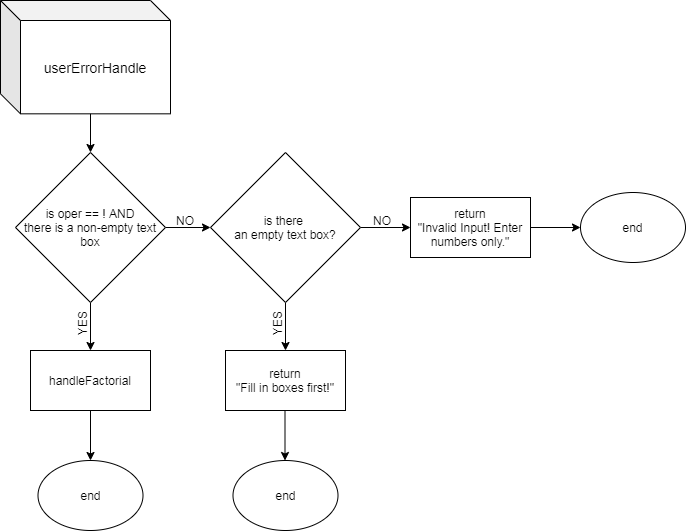

The diagram above was exported from draw.io. Its source (the exported page's mxGraphModel, read from the mxfile embedded in the PNG):
<mxGraphModel dx="852" dy="495" grid="1" gridSize="10" guides="1" tooltips="1" connect="1" arrows="1" fold="1" page="1" pageScale="1" pageWidth="850" pageHeight="1100" math="0" shadow="0">
  <root>
    <mxCell id="0" />
    <mxCell id="1" parent="0" />
    <mxCell id="6D-M6WFTJnfY36C0lrIw-3" style="edgeStyle=orthogonalEdgeStyle;rounded=0;orthogonalLoop=1;jettySize=auto;html=1;exitX=0.5;exitY=1;exitDx=0;exitDy=0;entryX=0.5;entryY=0;entryDx=0;entryDy=0;" parent="1" target="kfW0FuFogiVAhXHHqU71-1" edge="1">
      <mxGeometry relative="1" as="geometry">
        <mxPoint x="400" y="120" as="sourcePoint" />
        <mxPoint x="400" y="150" as="targetPoint" />
      </mxGeometry>
    </mxCell>
    <mxCell id="EXPohHQWbllJPwO1W_zL-1" value="&lt;font style=&quot;font-size: 14px&quot;&gt;userErrorHandle&lt;/font&gt;" style="shape=cube;whiteSpace=wrap;html=1;boundedLbl=1;backgroundOutline=1;darkOpacity=0.05;darkOpacity2=0.1;" parent="1" vertex="1">
      <mxGeometry x="310" y="10" width="170" height="113.33" as="geometry" />
    </mxCell>
    <mxCell id="kfW0FuFogiVAhXHHqU71-3" style="edgeStyle=orthogonalEdgeStyle;rounded=0;orthogonalLoop=1;jettySize=auto;html=1;exitX=1;exitY=0.5;exitDx=0;exitDy=0;" edge="1" parent="1" source="kfW0FuFogiVAhXHHqU71-1">
      <mxGeometry relative="1" as="geometry">
        <mxPoint x="520" y="237" as="targetPoint" />
      </mxGeometry>
    </mxCell>
    <mxCell id="kfW0FuFogiVAhXHHqU71-4" style="edgeStyle=orthogonalEdgeStyle;rounded=0;orthogonalLoop=1;jettySize=auto;html=1;exitX=0.5;exitY=1;exitDx=0;exitDy=0;" edge="1" parent="1" source="kfW0FuFogiVAhXHHqU71-1">
      <mxGeometry relative="1" as="geometry">
        <mxPoint x="400" y="360" as="targetPoint" />
      </mxGeometry>
    </mxCell>
    <mxCell id="kfW0FuFogiVAhXHHqU71-1" value="&lt;font style=&quot;font-size: 12px&quot;&gt;is oper == ! AND&lt;br&gt;there is a non-empty text box&lt;br&gt;&lt;/font&gt;" style="rhombus;whiteSpace=wrap;html=1;" vertex="1" parent="1">
      <mxGeometry x="325" y="162" width="150" height="150" as="geometry" />
    </mxCell>
    <mxCell id="kfW0FuFogiVAhXHHqU71-5" value="YES" style="text;html=1;strokeColor=none;fillColor=none;align=center;verticalAlign=middle;whiteSpace=wrap;rounded=0;rotation=-90;" vertex="1" parent="1">
      <mxGeometry x="372" y="323" width="40" height="20" as="geometry" />
    </mxCell>
    <mxCell id="kfW0FuFogiVAhXHHqU71-6" value="NO" style="text;html=1;strokeColor=none;fillColor=none;align=center;verticalAlign=middle;whiteSpace=wrap;rounded=0;" vertex="1" parent="1">
      <mxGeometry x="475" y="220" width="40" height="20" as="geometry" />
    </mxCell>
    <mxCell id="kfW0FuFogiVAhXHHqU71-9" style="edgeStyle=orthogonalEdgeStyle;rounded=0;orthogonalLoop=1;jettySize=auto;html=1;exitX=0.5;exitY=1;exitDx=0;exitDy=0;" edge="1" parent="1" source="kfW0FuFogiVAhXHHqU71-8">
      <mxGeometry relative="1" as="geometry">
        <mxPoint x="595" y="360" as="targetPoint" />
      </mxGeometry>
    </mxCell>
    <mxCell id="kfW0FuFogiVAhXHHqU71-12" style="edgeStyle=orthogonalEdgeStyle;rounded=0;orthogonalLoop=1;jettySize=auto;html=1;exitX=1;exitY=0.5;exitDx=0;exitDy=0;" edge="1" parent="1" source="kfW0FuFogiVAhXHHqU71-8">
      <mxGeometry relative="1" as="geometry">
        <mxPoint x="720" y="237" as="targetPoint" />
      </mxGeometry>
    </mxCell>
    <mxCell id="kfW0FuFogiVAhXHHqU71-8" value="&lt;font style=&quot;font-size: 12px&quot;&gt;is there &lt;br&gt;an empty text box?&lt;br&gt;&lt;/font&gt;" style="rhombus;whiteSpace=wrap;html=1;" vertex="1" parent="1">
      <mxGeometry x="520" y="162" width="150" height="150" as="geometry" />
    </mxCell>
    <mxCell id="kfW0FuFogiVAhXHHqU71-11" value="YES" style="text;html=1;strokeColor=none;fillColor=none;align=center;verticalAlign=middle;whiteSpace=wrap;rounded=0;rotation=-90;" vertex="1" parent="1">
      <mxGeometry x="567" y="323" width="40" height="20" as="geometry" />
    </mxCell>
    <mxCell id="kfW0FuFogiVAhXHHqU71-13" value="NO" style="text;html=1;strokeColor=none;fillColor=none;align=center;verticalAlign=middle;whiteSpace=wrap;rounded=0;" vertex="1" parent="1">
      <mxGeometry x="672" y="220" width="40" height="20" as="geometry" />
    </mxCell>
    <mxCell id="kfW0FuFogiVAhXHHqU71-16" style="edgeStyle=orthogonalEdgeStyle;rounded=0;orthogonalLoop=1;jettySize=auto;html=1;exitX=0.5;exitY=1;exitDx=0;exitDy=0;" edge="1" parent="1" source="kfW0FuFogiVAhXHHqU71-14">
      <mxGeometry relative="1" as="geometry">
        <mxPoint x="400" y="470" as="targetPoint" />
      </mxGeometry>
    </mxCell>
    <mxCell id="kfW0FuFogiVAhXHHqU71-14" value="handleFactorial" style="rounded=0;whiteSpace=wrap;html=1;" vertex="1" parent="1">
      <mxGeometry x="340" y="360" width="120" height="60" as="geometry" />
    </mxCell>
    <mxCell id="kfW0FuFogiVAhXHHqU71-17" value="end" style="ellipse;whiteSpace=wrap;html=1;" vertex="1" parent="1">
      <mxGeometry x="347.5" y="470" width="105" height="70" as="geometry" />
    </mxCell>
    <mxCell id="kfW0FuFogiVAhXHHqU71-18" value="return&lt;br&gt;&quot;Fill in boxes first!&quot;" style="rounded=0;whiteSpace=wrap;html=1;" vertex="1" parent="1">
      <mxGeometry x="535" y="360" width="120" height="60" as="geometry" />
    </mxCell>
    <mxCell id="kfW0FuFogiVAhXHHqU71-24" style="edgeStyle=orthogonalEdgeStyle;rounded=0;orthogonalLoop=1;jettySize=auto;html=1;exitX=1;exitY=0.5;exitDx=0;exitDy=0;" edge="1" parent="1" source="kfW0FuFogiVAhXHHqU71-19">
      <mxGeometry relative="1" as="geometry">
        <mxPoint x="890" y="237" as="targetPoint" />
      </mxGeometry>
    </mxCell>
    <mxCell id="kfW0FuFogiVAhXHHqU71-19" value="return&lt;br&gt;&quot;Invalid Input! Enter numbers only.&quot;" style="rounded=0;whiteSpace=wrap;html=1;" vertex="1" parent="1">
      <mxGeometry x="720" y="207" width="120" height="60" as="geometry" />
    </mxCell>
    <mxCell id="kfW0FuFogiVAhXHHqU71-21" style="edgeStyle=orthogonalEdgeStyle;rounded=0;orthogonalLoop=1;jettySize=auto;html=1;exitX=0.5;exitY=1;exitDx=0;exitDy=0;" edge="1" parent="1">
      <mxGeometry relative="1" as="geometry">
        <mxPoint x="594.5" y="470" as="targetPoint" />
        <mxPoint x="594.5" y="420" as="sourcePoint" />
      </mxGeometry>
    </mxCell>
    <mxCell id="kfW0FuFogiVAhXHHqU71-22" value="end" style="ellipse;whiteSpace=wrap;html=1;" vertex="1" parent="1">
      <mxGeometry x="542.5" y="470" width="105" height="70" as="geometry" />
    </mxCell>
    <mxCell id="kfW0FuFogiVAhXHHqU71-25" value="end" style="ellipse;whiteSpace=wrap;html=1;" vertex="1" parent="1">
      <mxGeometry x="890" y="202" width="105" height="70" as="geometry" />
    </mxCell>
  </root>
</mxGraphModel>